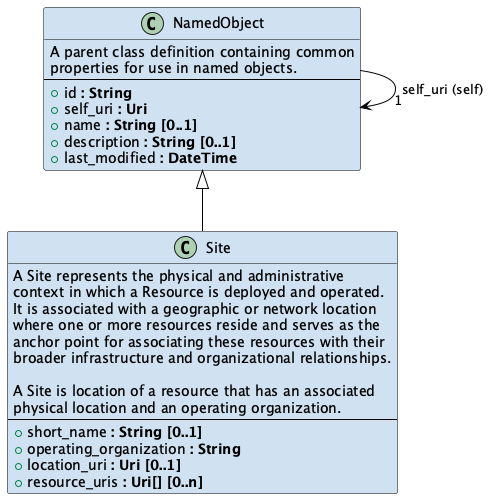

The diagram above was rendered by PlantUML. Its source (embedded in the PNG):
@startuml

skinparam class {
BackgroundColor D0E2F2
ArrowColor Black
BorderColor Black
}

class NamedObject {
A parent class definition containing common
properties for use in named objects.
---
+ id <b>: String</b>
+ self_uri <b>: Uri</b>
+ name <b>: String [0..1]</b>
+ description <b>: String [0..1]</b>
+ last_modified <b>: DateTime</b>
}

NamedObject --> "      1" NamedObject : self_uri (self)

class Site {
A Site represents the physical and administrative
context in which a Resource is deployed and operated.
It is associated with a geographic or network location
where one or more resources reside and serves as the
anchor point for associating these resources with their
broader infrastructure and organizational relationships.

A Site is location of a resource that has an associated
physical location and an operating organization.
---
+ short_name <b>: String [0..1]</b>
+ operating_organization <b>: String</b>
+ location_uri <b>: Uri [0..1]</b>
+ resource_uris <b>: Uri[] [0..n]</b>
}

NamedObject <|-- Site

@enduml